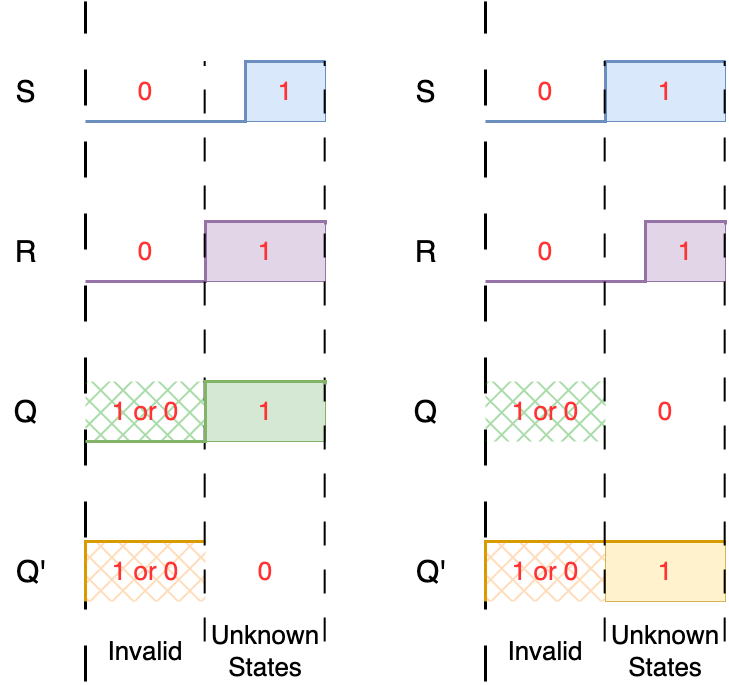

The diagram above was exported from draw.io. Its source (the exported page's mxGraphModel, read from the mxfile embedded in the PNG):
<mxGraphModel dx="3343" dy="1593" grid="1" gridSize="10" guides="1" tooltips="1" connect="1" arrows="1" fold="1" page="0" pageScale="1" pageWidth="827" pageHeight="1169" background="#ffffff" math="0" shadow="0">
  <root>
    <mxCell id="0" />
    <mxCell id="1" parent="0" />
    <mxCell id="Mlo9WXg8vFl9oF9KUK2z-17" value="&lt;font color=&quot;#ff3333&quot; style=&quot;font-size: 26px;&quot;&gt;1&lt;/font&gt;" style="rounded=0;whiteSpace=wrap;html=1;strokeColor=#6c8ebf;fillColor=#dae8fc;" parent="1" vertex="1">
      <mxGeometry x="40" y="220" width="80" height="60" as="geometry" />
    </mxCell>
    <mxCell id="O74ta3VPGEIlQ0eMXyTo-29" value="&lt;font color=&quot;#ff3333&quot; style=&quot;font-size: 26px;&quot;&gt;1&lt;/font&gt;" style="rounded=0;whiteSpace=wrap;html=1;strokeColor=#6c8ebf;fillColor=#dae8fc;" vertex="1" parent="1">
      <mxGeometry x="400" y="220" width="120" height="60" as="geometry" />
    </mxCell>
    <mxCell id="O74ta3VPGEIlQ0eMXyTo-43" value="&lt;font color=&quot;#ff3333&quot; style=&quot;font-size: 26px;&quot;&gt;1&lt;/font&gt;" style="rounded=0;whiteSpace=wrap;html=1;strokeColor=#d6b656;fillColor=#fff2cc;" vertex="1" parent="1">
      <mxGeometry x="400" y="700" width="120" height="60" as="geometry" />
    </mxCell>
    <mxCell id="Mlo9WXg8vFl9oF9KUK2z-26" value="&lt;font color=&quot;#ff3333&quot; style=&quot;font-size: 26px;&quot;&gt;1&lt;/font&gt;" style="rounded=0;whiteSpace=wrap;html=1;strokeColor=#9673a6;fillColor=#e1d5e7;" parent="1" vertex="1">
      <mxGeometry y="380" width="120" height="60" as="geometry" />
    </mxCell>
    <mxCell id="O74ta3VPGEIlQ0eMXyTo-2" value="&lt;font color=&quot;#ff3333&quot; style=&quot;font-size: 26px;&quot;&gt;1&lt;/font&gt;" style="rounded=0;whiteSpace=wrap;html=1;strokeColor=#82b366;fillColor=#d5e8d4;" vertex="1" parent="1">
      <mxGeometry y="540" width="120" height="60" as="geometry" />
    </mxCell>
    <mxCell id="O74ta3VPGEIlQ0eMXyTo-31" value="&lt;font color=&quot;#ff3333&quot; style=&quot;font-size: 26px;&quot;&gt;1&lt;/font&gt;" style="rounded=0;whiteSpace=wrap;html=1;strokeColor=#9673a6;fillColor=#e1d5e7;" vertex="1" parent="1">
      <mxGeometry x="440" y="380" width="80" height="60" as="geometry" />
    </mxCell>
    <mxCell id="Mlo9WXg8vFl9oF9KUK2z-1" value="" style="endArrow=none;dashed=1;html=1;strokeWidth=3;rounded=0;dashPattern=12 12;" parent="1" edge="1">
      <mxGeometry width="50" height="50" relative="1" as="geometry">
        <mxPoint x="-120" y="840" as="sourcePoint" />
        <mxPoint x="-120" y="160" as="targetPoint" />
      </mxGeometry>
    </mxCell>
    <mxCell id="Mlo9WXg8vFl9oF9KUK2z-2" value="&lt;font style=&quot;font-size: 30px;&quot;&gt;S&lt;/font&gt;" style="text;html=1;align=center;verticalAlign=middle;resizable=0;points=[];autosize=1;strokeColor=none;fillColor=none;" parent="1" vertex="1">
      <mxGeometry x="-200" y="225" width="40" height="50" as="geometry" />
    </mxCell>
    <mxCell id="Mlo9WXg8vFl9oF9KUK2z-7" value="" style="endArrow=none;html=1;rounded=0;edgeStyle=orthogonalEdgeStyle;fillColor=#dae8fc;strokeColor=#6c8ebf;strokeWidth=3;" parent="1" edge="1">
      <mxGeometry width="50" height="50" relative="1" as="geometry">
        <mxPoint x="-120" y="280" as="sourcePoint" />
        <mxPoint x="120" y="220" as="targetPoint" />
        <Array as="points">
          <mxPoint x="40" y="280" />
          <mxPoint x="40" y="220" />
        </Array>
      </mxGeometry>
    </mxCell>
    <mxCell id="Mlo9WXg8vFl9oF9KUK2z-16" value="&lt;font color=&quot;#ff3333&quot; style=&quot;font-size: 26px;&quot;&gt;0&lt;/font&gt;" style="rounded=0;whiteSpace=wrap;html=1;strokeColor=none;fillColor=none;" parent="1" vertex="1">
      <mxGeometry x="-120" y="220" width="120" height="60" as="geometry" />
    </mxCell>
    <mxCell id="Mlo9WXg8vFl9oF9KUK2z-25" value="&lt;font color=&quot;#ff3333&quot; style=&quot;font-size: 26px;&quot;&gt;0&lt;/font&gt;" style="rounded=0;whiteSpace=wrap;html=1;strokeColor=none;fillColor=none;" parent="1" vertex="1">
      <mxGeometry x="-120" y="380" width="120" height="60" as="geometry" />
    </mxCell>
    <mxCell id="Mlo9WXg8vFl9oF9KUK2z-32" value="" style="endArrow=none;html=1;rounded=0;strokeWidth=3;fillColor=#e1d5e7;strokeColor=#9673a6;edgeStyle=orthogonalEdgeStyle;" parent="1" edge="1">
      <mxGeometry width="50" height="50" relative="1" as="geometry">
        <mxPoint x="-120" y="440" as="sourcePoint" />
        <mxPoint x="120" y="383" as="targetPoint" />
        <Array as="points">
          <mxPoint y="440" />
          <mxPoint y="380" />
          <mxPoint x="120" y="380" />
        </Array>
      </mxGeometry>
    </mxCell>
    <mxCell id="Mlo9WXg8vFl9oF9KUK2z-38" value="&lt;font color=&quot;#ff3333&quot; style=&quot;font-size: 26px;&quot;&gt;1 or 0&lt;/font&gt;" style="rounded=0;whiteSpace=wrap;html=1;strokeColor=none;fillColor=#009900;fillStyle=cross-hatch;" parent="1" vertex="1">
      <mxGeometry x="-120" y="540" width="120" height="60" as="geometry" />
    </mxCell>
    <mxCell id="Mlo9WXg8vFl9oF9KUK2z-45" value="" style="endArrow=none;html=1;rounded=0;edgeStyle=orthogonalEdgeStyle;fillColor=#ffe6cc;strokeColor=#d79b00;strokeWidth=3;" parent="1" edge="1">
      <mxGeometry width="50" height="50" relative="1" as="geometry">
        <mxPoint x="-120" y="760" as="sourcePoint" />
        <mxPoint y="700" as="targetPoint" />
        <Array as="points">
          <mxPoint x="-120" y="760" />
          <mxPoint x="-120" y="700" />
        </Array>
      </mxGeometry>
    </mxCell>
    <mxCell id="Mlo9WXg8vFl9oF9KUK2z-54" value="&lt;font color=&quot;#ff3333&quot; style=&quot;font-size: 26px;&quot;&gt;1 or 0&lt;/font&gt;" style="rounded=0;whiteSpace=wrap;html=1;strokeColor=none;fillColor=#FF9933;fillStyle=cross-hatch;" parent="1" vertex="1">
      <mxGeometry x="-120" y="700" width="120" height="60" as="geometry" />
    </mxCell>
    <mxCell id="Mlo9WXg8vFl9oF9KUK2z-58" value="" style="endArrow=none;dashed=1;html=1;strokeWidth=2;rounded=0;dashPattern=12 12;" parent="1" edge="1">
      <mxGeometry width="50" height="50" relative="1" as="geometry">
        <mxPoint x="-0.8299999999999841" y="800" as="sourcePoint" />
        <mxPoint x="-0.8299999999999841" y="220" as="targetPoint" />
      </mxGeometry>
    </mxCell>
    <mxCell id="Mlo9WXg8vFl9oF9KUK2z-61" value="" style="endArrow=none;dashed=1;html=1;strokeWidth=2;rounded=0;dashPattern=12 12;" parent="1" edge="1">
      <mxGeometry width="50" height="50" relative="1" as="geometry">
        <mxPoint x="119.16999999999996" y="800" as="sourcePoint" />
        <mxPoint x="119.16999999999996" y="220" as="targetPoint" />
      </mxGeometry>
    </mxCell>
    <mxCell id="Mlo9WXg8vFl9oF9KUK2z-62" value="&lt;font style=&quot;font-size: 30px;&quot;&gt;R&lt;/font&gt;" style="text;html=1;align=center;verticalAlign=middle;resizable=0;points=[];autosize=1;strokeColor=none;fillColor=none;" parent="1" vertex="1">
      <mxGeometry x="-205" y="385" width="50" height="50" as="geometry" />
    </mxCell>
    <mxCell id="Mlo9WXg8vFl9oF9KUK2z-63" value="&lt;font style=&quot;font-size: 30px;&quot;&gt;Q&lt;/font&gt;" style="text;html=1;align=center;verticalAlign=middle;resizable=0;points=[];autosize=1;strokeColor=none;fillColor=none;" parent="1" vertex="1">
      <mxGeometry x="-205" y="545" width="50" height="50" as="geometry" />
    </mxCell>
    <mxCell id="Mlo9WXg8vFl9oF9KUK2z-64" value="&lt;font style=&quot;font-size: 30px;&quot;&gt;Q'&lt;/font&gt;" style="text;html=1;align=center;verticalAlign=middle;resizable=0;points=[];autosize=1;strokeColor=none;fillColor=none;" parent="1" vertex="1">
      <mxGeometry x="-200" y="705" width="50" height="50" as="geometry" />
    </mxCell>
    <mxCell id="Mlo9WXg8vFl9oF9KUK2z-71" value="&lt;font style=&quot;font-size: 26px;&quot;&gt;Invalid&lt;/font&gt;" style="rounded=0;whiteSpace=wrap;html=1;strokeColor=none;fillColor=none;" parent="1" vertex="1">
      <mxGeometry x="-120" y="780" width="120" height="60" as="geometry" />
    </mxCell>
    <mxCell id="Mlo9WXg8vFl9oF9KUK2z-72" value="&lt;span style=&quot;font-size: 26px;&quot;&gt;Unknown States&lt;/span&gt;" style="rounded=0;whiteSpace=wrap;html=1;strokeColor=none;fillColor=none;" parent="1" vertex="1">
      <mxGeometry y="780" width="120" height="60" as="geometry" />
    </mxCell>
    <mxCell id="O74ta3VPGEIlQ0eMXyTo-4" value="&lt;font color=&quot;#ff3333&quot; style=&quot;font-size: 26px;&quot;&gt;0&lt;/font&gt;" style="rounded=0;whiteSpace=wrap;html=1;strokeColor=none;fillColor=none;" vertex="1" parent="1">
      <mxGeometry y="700" width="120" height="60" as="geometry" />
    </mxCell>
    <mxCell id="O74ta3VPGEIlQ0eMXyTo-25" value="" style="endArrow=none;dashed=1;html=1;strokeWidth=3;rounded=0;dashPattern=12 12;" edge="1" parent="1">
      <mxGeometry width="50" height="50" relative="1" as="geometry">
        <mxPoint x="280" y="840" as="sourcePoint" />
        <mxPoint x="280" y="160" as="targetPoint" />
      </mxGeometry>
    </mxCell>
    <mxCell id="O74ta3VPGEIlQ0eMXyTo-26" value="&lt;font style=&quot;font-size: 30px;&quot;&gt;S&lt;/font&gt;" style="text;html=1;align=center;verticalAlign=middle;resizable=0;points=[];autosize=1;strokeColor=none;fillColor=none;" vertex="1" parent="1">
      <mxGeometry x="200" y="225" width="40" height="50" as="geometry" />
    </mxCell>
    <mxCell id="O74ta3VPGEIlQ0eMXyTo-27" value="" style="endArrow=none;html=1;rounded=0;edgeStyle=orthogonalEdgeStyle;fillColor=#dae8fc;strokeColor=#6c8ebf;strokeWidth=3;" edge="1" parent="1">
      <mxGeometry width="50" height="50" relative="1" as="geometry">
        <mxPoint x="280" y="280" as="sourcePoint" />
        <mxPoint x="520" y="220" as="targetPoint" />
        <Array as="points">
          <mxPoint x="400" y="280" />
          <mxPoint x="400" y="220" />
        </Array>
      </mxGeometry>
    </mxCell>
    <mxCell id="O74ta3VPGEIlQ0eMXyTo-28" value="&lt;font color=&quot;#ff3333&quot; style=&quot;font-size: 26px;&quot;&gt;0&lt;/font&gt;" style="rounded=0;whiteSpace=wrap;html=1;strokeColor=none;fillColor=none;" vertex="1" parent="1">
      <mxGeometry x="280" y="220" width="120" height="60" as="geometry" />
    </mxCell>
    <mxCell id="O74ta3VPGEIlQ0eMXyTo-30" value="&lt;font color=&quot;#ff3333&quot; style=&quot;font-size: 26px;&quot;&gt;0&lt;/font&gt;" style="rounded=0;whiteSpace=wrap;html=1;strokeColor=none;fillColor=none;" vertex="1" parent="1">
      <mxGeometry x="280" y="380" width="120" height="60" as="geometry" />
    </mxCell>
    <mxCell id="O74ta3VPGEIlQ0eMXyTo-32" value="" style="endArrow=none;html=1;rounded=0;strokeWidth=3;fillColor=#e1d5e7;strokeColor=#9673a6;edgeStyle=orthogonalEdgeStyle;" edge="1" parent="1">
      <mxGeometry width="50" height="50" relative="1" as="geometry">
        <mxPoint x="280" y="440" as="sourcePoint" />
        <mxPoint x="520" y="383" as="targetPoint" />
        <Array as="points">
          <mxPoint x="440" y="440" />
          <mxPoint x="440" y="380" />
          <mxPoint x="520" y="380" />
        </Array>
      </mxGeometry>
    </mxCell>
    <mxCell id="O74ta3VPGEIlQ0eMXyTo-33" value="&lt;font color=&quot;#ff3333&quot; style=&quot;font-size: 26px;&quot;&gt;1 or 0&lt;/font&gt;" style="rounded=0;whiteSpace=wrap;html=1;strokeColor=none;fillColor=#009900;fillStyle=cross-hatch;" vertex="1" parent="1">
      <mxGeometry x="280" y="540" width="120" height="60" as="geometry" />
    </mxCell>
    <mxCell id="O74ta3VPGEIlQ0eMXyTo-34" value="" style="endArrow=none;html=1;rounded=0;edgeStyle=orthogonalEdgeStyle;fillColor=#ffe6cc;strokeColor=#d79b00;strokeWidth=3;entryX=1;entryY=0;entryDx=0;entryDy=0;" edge="1" parent="1" target="O74ta3VPGEIlQ0eMXyTo-43">
      <mxGeometry width="50" height="50" relative="1" as="geometry">
        <mxPoint x="280" y="760" as="sourcePoint" />
        <mxPoint x="400" y="700" as="targetPoint" />
        <Array as="points">
          <mxPoint x="280" y="700" />
        </Array>
      </mxGeometry>
    </mxCell>
    <mxCell id="O74ta3VPGEIlQ0eMXyTo-35" value="&lt;font color=&quot;#ff3333&quot; style=&quot;font-size: 26px;&quot;&gt;1 or 0&lt;/font&gt;" style="rounded=0;whiteSpace=wrap;html=1;strokeColor=none;fillColor=#FF9933;fillStyle=cross-hatch;" vertex="1" parent="1">
      <mxGeometry x="280" y="700" width="120" height="60" as="geometry" />
    </mxCell>
    <mxCell id="O74ta3VPGEIlQ0eMXyTo-36" value="" style="endArrow=none;dashed=1;html=1;strokeWidth=2;rounded=0;dashPattern=12 12;" edge="1" parent="1">
      <mxGeometry width="50" height="50" relative="1" as="geometry">
        <mxPoint x="399.17" y="800" as="sourcePoint" />
        <mxPoint x="399.17" y="220" as="targetPoint" />
      </mxGeometry>
    </mxCell>
    <mxCell id="O74ta3VPGEIlQ0eMXyTo-37" value="" style="endArrow=none;dashed=1;html=1;strokeWidth=2;rounded=0;dashPattern=12 12;" edge="1" parent="1">
      <mxGeometry width="50" height="50" relative="1" as="geometry">
        <mxPoint x="519.17" y="800" as="sourcePoint" />
        <mxPoint x="519.17" y="220" as="targetPoint" />
      </mxGeometry>
    </mxCell>
    <mxCell id="O74ta3VPGEIlQ0eMXyTo-38" value="&lt;font style=&quot;font-size: 30px;&quot;&gt;R&lt;/font&gt;" style="text;html=1;align=center;verticalAlign=middle;resizable=0;points=[];autosize=1;strokeColor=none;fillColor=none;" vertex="1" parent="1">
      <mxGeometry x="195" y="385" width="50" height="50" as="geometry" />
    </mxCell>
    <mxCell id="O74ta3VPGEIlQ0eMXyTo-39" value="&lt;font style=&quot;font-size: 30px;&quot;&gt;Q&lt;/font&gt;" style="text;html=1;align=center;verticalAlign=middle;resizable=0;points=[];autosize=1;strokeColor=none;fillColor=none;" vertex="1" parent="1">
      <mxGeometry x="195" y="545" width="50" height="50" as="geometry" />
    </mxCell>
    <mxCell id="O74ta3VPGEIlQ0eMXyTo-40" value="&lt;font style=&quot;font-size: 30px;&quot;&gt;Q'&lt;/font&gt;" style="text;html=1;align=center;verticalAlign=middle;resizable=0;points=[];autosize=1;strokeColor=none;fillColor=none;" vertex="1" parent="1">
      <mxGeometry x="200" y="705" width="50" height="50" as="geometry" />
    </mxCell>
    <mxCell id="O74ta3VPGEIlQ0eMXyTo-41" value="&lt;font style=&quot;font-size: 26px;&quot;&gt;Invalid&lt;/font&gt;" style="rounded=0;whiteSpace=wrap;html=1;strokeColor=none;fillColor=none;" vertex="1" parent="1">
      <mxGeometry x="280" y="780" width="120" height="60" as="geometry" />
    </mxCell>
    <mxCell id="O74ta3VPGEIlQ0eMXyTo-42" value="&lt;span style=&quot;font-size: 26px;&quot;&gt;Unknown States&lt;/span&gt;" style="rounded=0;whiteSpace=wrap;html=1;strokeColor=none;fillColor=none;" vertex="1" parent="1">
      <mxGeometry x="400" y="780" width="120" height="60" as="geometry" />
    </mxCell>
    <mxCell id="O74ta3VPGEIlQ0eMXyTo-44" value="&lt;font color=&quot;#ff3333&quot; style=&quot;font-size: 26px;&quot;&gt;0&lt;/font&gt;" style="rounded=0;whiteSpace=wrap;html=1;strokeColor=none;fillColor=none;" vertex="1" parent="1">
      <mxGeometry x="400" y="540" width="120" height="60" as="geometry" />
    </mxCell>
    <mxCell id="O74ta3VPGEIlQ0eMXyTo-45" value="" style="endArrow=none;html=1;rounded=0;strokeWidth=3;fillColor=#d5e8d4;strokeColor=#82b366;edgeStyle=orthogonalEdgeStyle;" edge="1" parent="1">
      <mxGeometry width="50" height="50" relative="1" as="geometry">
        <mxPoint x="-120" y="599.97" as="sourcePoint" />
        <mxPoint x="120" y="542.97" as="targetPoint" />
        <Array as="points">
          <mxPoint y="599.97" />
          <mxPoint y="539.97" />
          <mxPoint x="120" y="539.97" />
        </Array>
      </mxGeometry>
    </mxCell>
  </root>
</mxGraphModel>